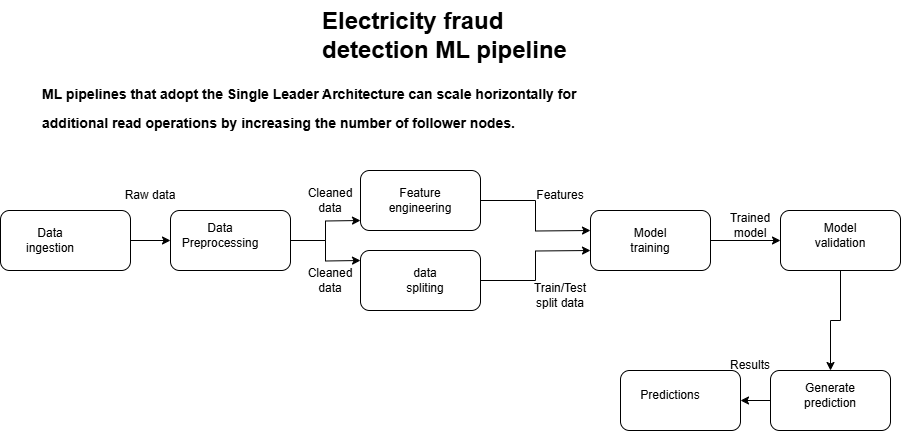

The diagram above was exported from draw.io. Its source (the exported page's mxGraphModel, read from the mxfile embedded in the PNG):
<mxGraphModel dx="880" dy="1568" grid="1" gridSize="10" guides="1" tooltips="1" connect="1" arrows="1" fold="1" page="1" pageScale="1" pageWidth="850" pageHeight="1100" math="0" shadow="0">
  <root>
    <mxCell id="0" />
    <mxCell id="1" parent="0" />
    <mxCell id="35isqVgfjh92Z-jMQKdb-2" style="edgeStyle=orthogonalEdgeStyle;rounded=0;orthogonalLoop=1;jettySize=auto;html=1;" parent="1" source="35isqVgfjh92Z-jMQKdb-1" target="35isqVgfjh92Z-jMQKdb-3" edge="1">
      <mxGeometry relative="1" as="geometry">
        <mxPoint x="260" y="220" as="targetPoint" />
      </mxGeometry>
    </mxCell>
    <mxCell id="35isqVgfjh92Z-jMQKdb-1" value="" style="rounded=1;whiteSpace=wrap;html=1;" parent="1" vertex="1">
      <mxGeometry x="30" y="190" width="130" height="60" as="geometry" />
    </mxCell>
    <mxCell id="35isqVgfjh92Z-jMQKdb-4" style="edgeStyle=orthogonalEdgeStyle;rounded=0;orthogonalLoop=1;jettySize=auto;html=1;" parent="1" source="35isqVgfjh92Z-jMQKdb-3" edge="1">
      <mxGeometry relative="1" as="geometry">
        <mxPoint x="390" y="200" as="targetPoint" />
      </mxGeometry>
    </mxCell>
    <mxCell id="35isqVgfjh92Z-jMQKdb-6" style="edgeStyle=orthogonalEdgeStyle;rounded=0;orthogonalLoop=1;jettySize=auto;html=1;exitX=1;exitY=0.5;exitDx=0;exitDy=0;" parent="1" source="35isqVgfjh92Z-jMQKdb-3" edge="1">
      <mxGeometry relative="1" as="geometry">
        <mxPoint x="390" y="240" as="targetPoint" />
      </mxGeometry>
    </mxCell>
    <mxCell id="35isqVgfjh92Z-jMQKdb-3" value="" style="rounded=1;whiteSpace=wrap;html=1;" parent="1" vertex="1">
      <mxGeometry x="200" y="190" width="120" height="60" as="geometry" />
    </mxCell>
    <mxCell id="35isqVgfjh92Z-jMQKdb-10" style="edgeStyle=orthogonalEdgeStyle;rounded=0;orthogonalLoop=1;jettySize=auto;html=1;" parent="1" source="35isqVgfjh92Z-jMQKdb-7" edge="1">
      <mxGeometry relative="1" as="geometry">
        <mxPoint x="620" y="230" as="targetPoint" />
      </mxGeometry>
    </mxCell>
    <mxCell id="35isqVgfjh92Z-jMQKdb-7" value="" style="rounded=1;whiteSpace=wrap;html=1;" parent="1" vertex="1">
      <mxGeometry x="390" y="230" width="120" height="60" as="geometry" />
    </mxCell>
    <mxCell id="35isqVgfjh92Z-jMQKdb-9" style="edgeStyle=orthogonalEdgeStyle;rounded=0;orthogonalLoop=1;jettySize=auto;html=1;" parent="1" source="35isqVgfjh92Z-jMQKdb-8" edge="1">
      <mxGeometry relative="1" as="geometry">
        <mxPoint x="620" y="210" as="targetPoint" />
      </mxGeometry>
    </mxCell>
    <mxCell id="35isqVgfjh92Z-jMQKdb-8" value="" style="rounded=1;whiteSpace=wrap;html=1;" parent="1" vertex="1">
      <mxGeometry x="390" y="150" width="120" height="60" as="geometry" />
    </mxCell>
    <mxCell id="35isqVgfjh92Z-jMQKdb-12" style="edgeStyle=orthogonalEdgeStyle;rounded=0;orthogonalLoop=1;jettySize=auto;html=1;" parent="1" source="35isqVgfjh92Z-jMQKdb-11" target="35isqVgfjh92Z-jMQKdb-13" edge="1">
      <mxGeometry relative="1" as="geometry">
        <mxPoint x="790" y="220" as="targetPoint" />
      </mxGeometry>
    </mxCell>
    <mxCell id="35isqVgfjh92Z-jMQKdb-11" value="" style="rounded=1;whiteSpace=wrap;html=1;" parent="1" vertex="1">
      <mxGeometry x="620" y="190" width="120" height="60" as="geometry" />
    </mxCell>
    <mxCell id="35isqVgfjh92Z-jMQKdb-24" style="edgeStyle=orthogonalEdgeStyle;rounded=0;orthogonalLoop=1;jettySize=auto;html=1;" parent="1" source="35isqVgfjh92Z-jMQKdb-13" target="35isqVgfjh92Z-jMQKdb-25" edge="1">
      <mxGeometry relative="1" as="geometry">
        <mxPoint x="860" y="380" as="targetPoint" />
      </mxGeometry>
    </mxCell>
    <mxCell id="35isqVgfjh92Z-jMQKdb-13" value="" style="rounded=1;whiteSpace=wrap;html=1;" parent="1" vertex="1">
      <mxGeometry x="810" y="190" width="120" height="60" as="geometry" />
    </mxCell>
    <mxCell id="35isqVgfjh92Z-jMQKdb-14" value="Data Preprocessing" style="text;html=1;align=center;verticalAlign=middle;whiteSpace=wrap;rounded=0;" parent="1" vertex="1">
      <mxGeometry x="220" y="200" width="60" height="30" as="geometry" />
    </mxCell>
    <mxCell id="35isqVgfjh92Z-jMQKdb-15" value="Data ingestion" style="text;html=1;align=center;verticalAlign=middle;whiteSpace=wrap;rounded=0;" parent="1" vertex="1">
      <mxGeometry x="50" y="205" width="60" height="30" as="geometry" />
    </mxCell>
    <mxCell id="35isqVgfjh92Z-jMQKdb-16" value="Raw data" style="text;html=1;align=center;verticalAlign=middle;whiteSpace=wrap;rounded=0;" parent="1" vertex="1">
      <mxGeometry x="150" y="160" width="60" height="30" as="geometry" />
    </mxCell>
    <mxCell id="35isqVgfjh92Z-jMQKdb-17" value="Feature engineering" style="text;html=1;align=center;verticalAlign=middle;whiteSpace=wrap;rounded=0;" parent="1" vertex="1">
      <mxGeometry x="420" y="165" width="60" height="30" as="geometry" />
    </mxCell>
    <mxCell id="35isqVgfjh92Z-jMQKdb-18" value="data spliting" style="text;html=1;align=center;verticalAlign=middle;whiteSpace=wrap;rounded=0;" parent="1" vertex="1">
      <mxGeometry x="425" y="245" width="60" height="30" as="geometry" />
    </mxCell>
    <mxCell id="35isqVgfjh92Z-jMQKdb-19" value="Model training" style="text;html=1;align=center;verticalAlign=middle;whiteSpace=wrap;rounded=0;" parent="1" vertex="1">
      <mxGeometry x="650" y="205" width="60" height="30" as="geometry" />
    </mxCell>
    <mxCell id="35isqVgfjh92Z-jMQKdb-20" value="Model validation" style="text;html=1;align=center;verticalAlign=middle;whiteSpace=wrap;rounded=0;" parent="1" vertex="1">
      <mxGeometry x="840" y="200" width="60" height="30" as="geometry" />
    </mxCell>
    <mxCell id="35isqVgfjh92Z-jMQKdb-21" value="&lt;h1 style=&quot;margin-top: 0px;&quot;&gt;Electricity fraud detection ML pipeline&lt;/h1&gt;&lt;p&gt;.&lt;/p&gt;" style="text;html=1;whiteSpace=wrap;overflow=hidden;rounded=0;" parent="1" vertex="1">
      <mxGeometry x="350" y="-20" width="290" height="120" as="geometry" />
    </mxCell>
    <mxCell id="35isqVgfjh92Z-jMQKdb-22" value="Cleaned data" style="text;html=1;align=center;verticalAlign=middle;whiteSpace=wrap;rounded=0;" parent="1" vertex="1">
      <mxGeometry x="330" y="165" width="60" height="30" as="geometry" />
    </mxCell>
    <mxCell id="35isqVgfjh92Z-jMQKdb-23" value="Cleaned data" style="text;html=1;align=center;verticalAlign=middle;whiteSpace=wrap;rounded=0;" parent="1" vertex="1">
      <mxGeometry x="330" y="245" width="60" height="30" as="geometry" />
    </mxCell>
    <mxCell id="35isqVgfjh92Z-jMQKdb-27" style="edgeStyle=orthogonalEdgeStyle;rounded=0;orthogonalLoop=1;jettySize=auto;html=1;" parent="1" source="35isqVgfjh92Z-jMQKdb-25" target="35isqVgfjh92Z-jMQKdb-28" edge="1">
      <mxGeometry relative="1" as="geometry">
        <mxPoint x="710" y="380" as="targetPoint" />
      </mxGeometry>
    </mxCell>
    <mxCell id="35isqVgfjh92Z-jMQKdb-25" value="" style="rounded=1;whiteSpace=wrap;html=1;" parent="1" vertex="1">
      <mxGeometry x="800" y="350" width="120" height="60" as="geometry" />
    </mxCell>
    <mxCell id="35isqVgfjh92Z-jMQKdb-26" value="Generate prediction" style="text;html=1;align=center;verticalAlign=middle;whiteSpace=wrap;rounded=0;" parent="1" vertex="1">
      <mxGeometry x="830" y="360" width="60" height="30" as="geometry" />
    </mxCell>
    <mxCell id="35isqVgfjh92Z-jMQKdb-28" value="" style="rounded=1;whiteSpace=wrap;html=1;" parent="1" vertex="1">
      <mxGeometry x="650" y="350" width="120" height="60" as="geometry" />
    </mxCell>
    <mxCell id="35isqVgfjh92Z-jMQKdb-29" value="Predictions" style="text;html=1;align=center;verticalAlign=middle;whiteSpace=wrap;rounded=0;" parent="1" vertex="1">
      <mxGeometry x="670" y="360" width="60" height="30" as="geometry" />
    </mxCell>
    <mxCell id="35isqVgfjh92Z-jMQKdb-30" value="Features" style="text;html=1;align=center;verticalAlign=middle;whiteSpace=wrap;rounded=0;" parent="1" vertex="1">
      <mxGeometry x="560" y="160" width="60" height="30" as="geometry" />
    </mxCell>
    <mxCell id="35isqVgfjh92Z-jMQKdb-31" value="Train/Test split data" style="text;html=1;align=center;verticalAlign=middle;whiteSpace=wrap;rounded=0;" parent="1" vertex="1">
      <mxGeometry x="560" y="260" width="60" height="30" as="geometry" />
    </mxCell>
    <mxCell id="35isqVgfjh92Z-jMQKdb-32" value="Trained model" style="text;html=1;align=center;verticalAlign=middle;whiteSpace=wrap;rounded=0;" parent="1" vertex="1">
      <mxGeometry x="750" y="190" width="60" height="30" as="geometry" />
    </mxCell>
    <mxCell id="35isqVgfjh92Z-jMQKdb-34" value="Results" style="text;html=1;align=center;verticalAlign=middle;whiteSpace=wrap;rounded=0;" parent="1" vertex="1">
      <mxGeometry x="750" y="330" width="60" height="30" as="geometry" />
    </mxCell>
    <mxCell id="35isqVgfjh92Z-jMQKdb-35" value="&lt;h1 style=&quot;margin-top: 0px;&quot;&gt;&lt;font style=&quot;font-size: 14px;&quot;&gt;ML pipelines that adopt the Single Leader Architecture can scale horizontally for additional read operations by increasing the number of follower nodes.&lt;/font&gt;&lt;/h1&gt;&lt;div&gt;&lt;br&gt;&lt;/div&gt;" style="text;html=1;whiteSpace=wrap;overflow=hidden;rounded=0;" parent="1" vertex="1">
      <mxGeometry x="70" y="50" width="550" height="100" as="geometry" />
    </mxCell>
  </root>
</mxGraphModel>